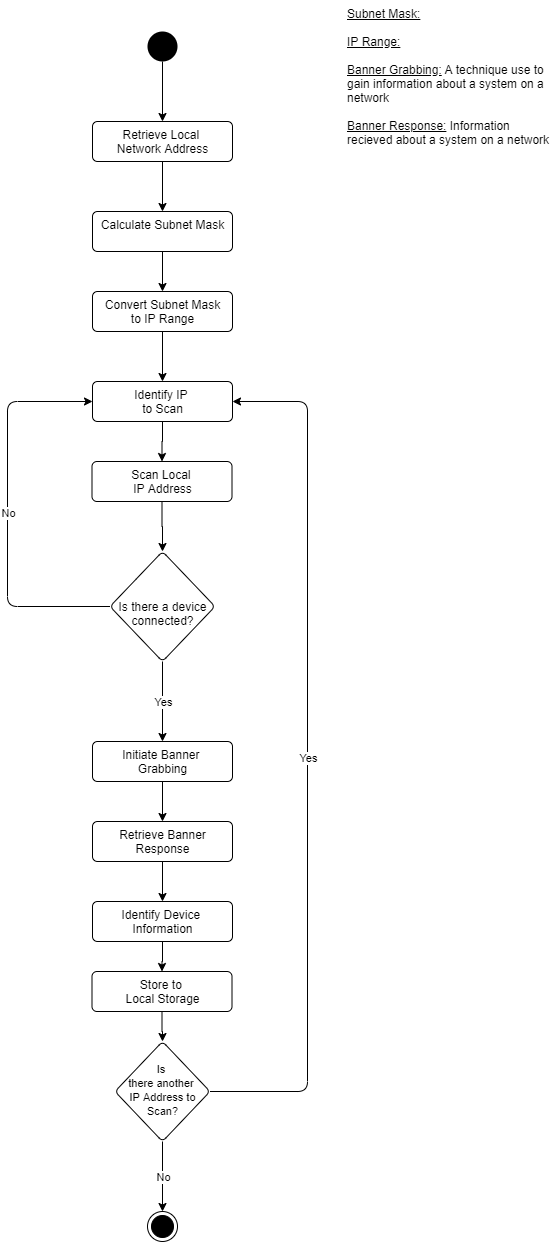

The diagram above was exported from draw.io. Its source (the exported page's mxGraphModel, read from the mxfile embedded in the PNG):
<mxGraphModel dx="1374" dy="790" grid="1" gridSize="10" guides="1" tooltips="1" connect="1" arrows="1" fold="1" page="1" pageScale="1" pageWidth="850" pageHeight="1100" math="0" shadow="0">
  <root>
    <mxCell id="0" />
    <mxCell id="1" parent="0" />
    <mxCell id="3" style="edgeStyle=orthogonalEdgeStyle;rounded=0;orthogonalLoop=1;jettySize=auto;html=1;entryX=0.5;entryY=0;entryDx=0;entryDy=0;" parent="1" source="2" target="8" edge="1">
      <mxGeometry relative="1" as="geometry">
        <mxPoint x="425" y="120" as="targetPoint" />
      </mxGeometry>
    </mxCell>
    <mxCell id="2" value="" style="ellipse;fillColor=#000000;strokeColor=none;" parent="1" vertex="1">
      <mxGeometry x="410" y="50" width="30" height="30" as="geometry" />
    </mxCell>
    <mxCell id="9" style="edgeStyle=orthogonalEdgeStyle;rounded=0;orthogonalLoop=1;jettySize=auto;html=1;" parent="1" source="8" edge="1">
      <mxGeometry relative="1" as="geometry">
        <mxPoint x="425" y="230" as="targetPoint" />
      </mxGeometry>
    </mxCell>
    <mxCell id="8" value="Retrieve Local&amp;nbsp;&lt;br&gt;Network Address" style="html=1;align=center;verticalAlign=top;rounded=1;absoluteArcSize=1;arcSize=10;dashed=0;" parent="1" vertex="1">
      <mxGeometry x="355" y="140" width="140" height="40" as="geometry" />
    </mxCell>
    <mxCell id="16" style="edgeStyle=orthogonalEdgeStyle;rounded=0;orthogonalLoop=1;jettySize=auto;html=1;" parent="1" source="10" target="11" edge="1">
      <mxGeometry relative="1" as="geometry" />
    </mxCell>
    <mxCell id="10" value="Calculate Subnet Mask" style="html=1;align=center;verticalAlign=top;rounded=1;absoluteArcSize=1;arcSize=10;dashed=0;" parent="1" vertex="1">
      <mxGeometry x="355" y="230" width="140" height="40" as="geometry" />
    </mxCell>
    <mxCell id="yB2s8iK7jemcz9AV2stw-57" style="edgeStyle=orthogonalEdgeStyle;rounded=0;orthogonalLoop=1;jettySize=auto;html=1;entryX=0.5;entryY=0;entryDx=0;entryDy=0;" edge="1" parent="1" source="11" target="yB2s8iK7jemcz9AV2stw-56">
      <mxGeometry relative="1" as="geometry" />
    </mxCell>
    <mxCell id="11" value="Convert Subnet Mask&lt;br&gt;to IP Range" style="html=1;align=center;verticalAlign=top;rounded=1;absoluteArcSize=1;arcSize=10;dashed=0;" parent="1" vertex="1">
      <mxGeometry x="355" y="310" width="140" height="40" as="geometry" />
    </mxCell>
    <mxCell id="34" value="" style="edgeStyle=orthogonalEdgeStyle;rounded=0;orthogonalLoop=1;jettySize=auto;html=1;" edge="1" parent="1" source="31" target="33">
      <mxGeometry relative="1" as="geometry" />
    </mxCell>
    <mxCell id="31" value="Scan Local&amp;nbsp;&lt;br&gt;IP Address" style="html=1;align=center;verticalAlign=top;rounded=1;absoluteArcSize=1;arcSize=10;dashed=0;" vertex="1" parent="1">
      <mxGeometry x="354.5" y="480" width="140" height="40" as="geometry" />
    </mxCell>
    <mxCell id="33" value="&lt;div&gt;&lt;span&gt;&lt;br&gt;&lt;/span&gt;&lt;/div&gt;&lt;div&gt;&lt;span&gt;&lt;br&gt;&lt;/span&gt;&lt;/div&gt;&lt;div&gt;&lt;span&gt;&lt;br&gt;&lt;/span&gt;&lt;/div&gt;&lt;div&gt;&lt;span&gt;Is there a device connected?&lt;/span&gt;&lt;/div&gt;" style="rhombus;whiteSpace=wrap;html=1;rounded=1;dashed=0;verticalAlign=top;arcSize=10;align=center;" vertex="1" parent="1">
      <mxGeometry x="372.5" y="570" width="105" height="110" as="geometry" />
    </mxCell>
    <mxCell id="44" value="" style="endArrow=classic;html=1;exitX=0.5;exitY=1;exitDx=0;exitDy=0;entryX=0.5;entryY=0;entryDx=0;entryDy=0;" edge="1" parent="1" source="33" target="47">
      <mxGeometry relative="1" as="geometry">
        <mxPoint x="377.5" y="730" as="sourcePoint" />
        <mxPoint x="249.5" y="720" as="targetPoint" />
      </mxGeometry>
    </mxCell>
    <mxCell id="45" value="Yes" style="edgeLabel;resizable=0;html=1;align=center;verticalAlign=middle;" connectable="0" vertex="1" parent="44">
      <mxGeometry relative="1" as="geometry" />
    </mxCell>
    <mxCell id="49" style="edgeStyle=orthogonalEdgeStyle;rounded=0;orthogonalLoop=1;jettySize=auto;html=1;entryX=0.5;entryY=0;entryDx=0;entryDy=0;" edge="1" parent="1" source="47" target="48">
      <mxGeometry relative="1" as="geometry" />
    </mxCell>
    <mxCell id="47" value="Initiate Banner&amp;nbsp;&lt;br&gt;Grabbing" style="html=1;align=center;verticalAlign=top;rounded=1;absoluteArcSize=1;arcSize=10;dashed=0;" vertex="1" parent="1">
      <mxGeometry x="355" y="760" width="140" height="40" as="geometry" />
    </mxCell>
    <mxCell id="yB2s8iK7jemcz9AV2stw-71" style="edgeStyle=orthogonalEdgeStyle;rounded=0;orthogonalLoop=1;jettySize=auto;html=1;entryX=0.5;entryY=0;entryDx=0;entryDy=0;" edge="1" parent="1" source="48" target="yB2s8iK7jemcz9AV2stw-70">
      <mxGeometry relative="1" as="geometry" />
    </mxCell>
    <mxCell id="48" value="Retrieve Banner&lt;br&gt;Response" style="html=1;align=center;verticalAlign=top;rounded=1;absoluteArcSize=1;arcSize=10;dashed=0;" vertex="1" parent="1">
      <mxGeometry x="355" y="840" width="140" height="40" as="geometry" />
    </mxCell>
    <mxCell id="yB2s8iK7jemcz9AV2stw-52" value="&lt;br&gt;&lt;span style=&quot;font-size: 11px&quot;&gt;Is&amp;nbsp;&lt;/span&gt;&lt;br&gt;&lt;div&gt;&lt;span style=&quot;font-size: 11px&quot;&gt;there another&amp;nbsp;&lt;/span&gt;&lt;/div&gt;&lt;div&gt;&lt;span style=&quot;font-size: 11px&quot;&gt;IP Address to Scan?&lt;/span&gt;&lt;/div&gt;" style="rhombus;whiteSpace=wrap;html=1;rounded=1;dashed=0;verticalAlign=top;arcSize=10;" vertex="1" parent="1">
      <mxGeometry x="377.5" y="1060" width="95" height="100" as="geometry" />
    </mxCell>
    <mxCell id="yB2s8iK7jemcz9AV2stw-54" value="" style="endArrow=classic;html=1;exitX=1;exitY=0.5;exitDx=0;exitDy=0;entryX=1;entryY=0.5;entryDx=0;entryDy=0;" edge="1" parent="1" source="yB2s8iK7jemcz9AV2stw-52" target="yB2s8iK7jemcz9AV2stw-56">
      <mxGeometry relative="1" as="geometry">
        <mxPoint x="494.5" y="979.5" as="sourcePoint" />
        <mxPoint x="570" y="410" as="targetPoint" />
        <Array as="points">
          <mxPoint x="570" y="1110" />
          <mxPoint x="570" y="420" />
        </Array>
      </mxGeometry>
    </mxCell>
    <mxCell id="yB2s8iK7jemcz9AV2stw-55" value="Yes" style="edgeLabel;resizable=0;html=1;align=center;verticalAlign=middle;" connectable="0" vertex="1" parent="yB2s8iK7jemcz9AV2stw-54">
      <mxGeometry relative="1" as="geometry" />
    </mxCell>
    <mxCell id="yB2s8iK7jemcz9AV2stw-58" style="edgeStyle=orthogonalEdgeStyle;rounded=0;orthogonalLoop=1;jettySize=auto;html=1;entryX=0.5;entryY=0;entryDx=0;entryDy=0;" edge="1" parent="1" source="yB2s8iK7jemcz9AV2stw-56" target="31">
      <mxGeometry relative="1" as="geometry" />
    </mxCell>
    <mxCell id="yB2s8iK7jemcz9AV2stw-56" value="Identify IP&amp;nbsp;&lt;br&gt;to Scan" style="html=1;align=center;verticalAlign=top;rounded=1;absoluteArcSize=1;arcSize=10;dashed=0;" vertex="1" parent="1">
      <mxGeometry x="355" y="400" width="140" height="40" as="geometry" />
    </mxCell>
    <mxCell id="yB2s8iK7jemcz9AV2stw-59" value="" style="endArrow=classic;html=1;exitX=0;exitY=0.5;exitDx=0;exitDy=0;entryX=0;entryY=0.5;entryDx=0;entryDy=0;" edge="1" parent="1" source="33" target="yB2s8iK7jemcz9AV2stw-56">
      <mxGeometry relative="1" as="geometry">
        <mxPoint x="130" y="580" as="sourcePoint" />
        <mxPoint x="270" y="420" as="targetPoint" />
        <Array as="points">
          <mxPoint x="270" y="625" />
          <mxPoint x="270" y="420" />
        </Array>
      </mxGeometry>
    </mxCell>
    <mxCell id="yB2s8iK7jemcz9AV2stw-60" value="No" style="edgeLabel;resizable=0;html=1;align=center;verticalAlign=middle;" connectable="0" vertex="1" parent="yB2s8iK7jemcz9AV2stw-59">
      <mxGeometry relative="1" as="geometry" />
    </mxCell>
    <mxCell id="yB2s8iK7jemcz9AV2stw-64" style="edgeStyle=orthogonalEdgeStyle;rounded=0;orthogonalLoop=1;jettySize=auto;html=1;" edge="1" parent="1" source="yB2s8iK7jemcz9AV2stw-62" target="yB2s8iK7jemcz9AV2stw-52">
      <mxGeometry relative="1" as="geometry" />
    </mxCell>
    <mxCell id="yB2s8iK7jemcz9AV2stw-62" value="Store to&amp;nbsp;&lt;br&gt;Local Storage" style="html=1;align=center;verticalAlign=top;rounded=1;absoluteArcSize=1;arcSize=10;dashed=0;" vertex="1" parent="1">
      <mxGeometry x="354.5" y="990" width="140" height="40" as="geometry" />
    </mxCell>
    <mxCell id="yB2s8iK7jemcz9AV2stw-65" value="" style="ellipse;html=1;shape=endState;fillColor=#000000;strokeColor=#000000;" vertex="1" parent="1">
      <mxGeometry x="410" y="1230" width="30" height="30" as="geometry" />
    </mxCell>
    <mxCell id="yB2s8iK7jemcz9AV2stw-68" value="" style="endArrow=classic;html=1;exitX=0.5;exitY=1;exitDx=0;exitDy=0;entryX=0.5;entryY=0;entryDx=0;entryDy=0;" edge="1" parent="1" source="yB2s8iK7jemcz9AV2stw-52" target="yB2s8iK7jemcz9AV2stw-65">
      <mxGeometry relative="1" as="geometry">
        <mxPoint x="425.5" y="1180" as="sourcePoint" />
        <mxPoint x="525.5" y="1180" as="targetPoint" />
      </mxGeometry>
    </mxCell>
    <mxCell id="yB2s8iK7jemcz9AV2stw-69" value="No" style="edgeLabel;resizable=0;html=1;align=center;verticalAlign=middle;" connectable="0" vertex="1" parent="yB2s8iK7jemcz9AV2stw-68">
      <mxGeometry relative="1" as="geometry" />
    </mxCell>
    <mxCell id="yB2s8iK7jemcz9AV2stw-72" style="edgeStyle=orthogonalEdgeStyle;rounded=0;orthogonalLoop=1;jettySize=auto;html=1;" edge="1" parent="1" source="yB2s8iK7jemcz9AV2stw-70" target="yB2s8iK7jemcz9AV2stw-62">
      <mxGeometry relative="1" as="geometry" />
    </mxCell>
    <mxCell id="yB2s8iK7jemcz9AV2stw-70" value="Identify Device&amp;nbsp;&lt;br&gt;Information" style="html=1;align=center;verticalAlign=top;rounded=1;absoluteArcSize=1;arcSize=10;dashed=0;" vertex="1" parent="1">
      <mxGeometry x="355" y="920" width="140" height="40" as="geometry" />
    </mxCell>
    <mxCell id="ps2V2UkGf-0r4JaN55pM-49" value="&lt;u&gt;Subnet Mask:&lt;br&gt;&lt;br&gt;IP Range:&lt;br&gt;&lt;br&gt;Banner Grabbing:&lt;/u&gt;&amp;nbsp;A technique use to gain information about a system on a network&lt;br&gt;&lt;br&gt;&lt;u&gt;Banner Response:&lt;/u&gt;&amp;nbsp;Information recieved about a system on a network&lt;br&gt;&lt;br&gt;" style="text;html=1;strokeColor=none;fillColor=none;align=left;verticalAlign=top;whiteSpace=wrap;rounded=0;" vertex="1" parent="1">
      <mxGeometry x="608" y="19" width="210" height="230" as="geometry" />
    </mxCell>
  </root>
</mxGraphModel>